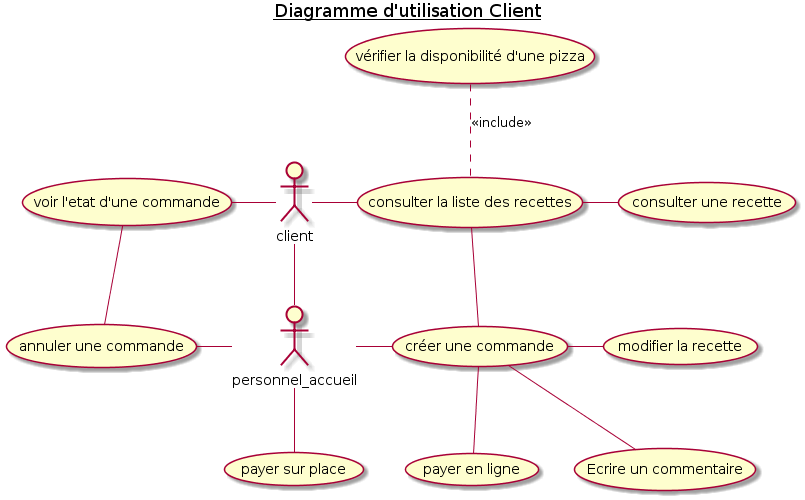

The diagram above was rendered by PlantUML. Its source (embedded in the PNG):
@startuml 2_Client_UseCaseDiagram

title <u>Diagramme d'utilisation Client</u>
actor client as CUSTOMER
actor personnel_accueil as ACCUEIL

    (créer une commande) AS CREATE_CMD
    (modifier la recette) AS CUSTO_CMD
    (Ecrire un commentaire) AS COMMENT_CMD
    (voir l'etat d'une commande) AS SHOW_STATE_CMD
    (payer en ligne) AS PAY_ONLINE_CMD
    (payer sur place) AS PAY_STORE_CMD
    (annuler une commande) AS CANCEL_CMD

    (consulter la liste des recettes) AS LIST_RECIPE
    (consulter une recette) AS SHOW_RECIPE
    (vérifier la disponibilité d'une pizza) AS AVAIL_RECIPE


CUSTOMER -r- LIST_RECIPE
CUSTOMER -l- SHOW_STATE_CMD
CUSTOMER -d- ACCUEIL
CREATE_CMD -- PAY_ONLINE_CMD
ACCUEIL -- PAY_STORE_CMD

LIST_RECIPE .u. AVAIL_RECIPE : <<include>>
LIST_RECIPE -- CREATE_CMD
LIST_RECIPE -r- SHOW_RECIPE

SHOW_STATE_CMD -- CANCEL_CMD

ACCUEIL - CREATE_CMD
CREATE_CMD - CUSTO_CMD
CREATE_CMD -- COMMENT_CMD
CANCEL_CMD - ACCUEIL

@enduml